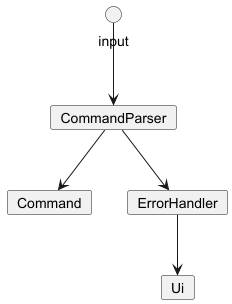

The diagram above was rendered by PlantUML. Its source (embedded in the PNG):
@startuml
'https://plantuml.com/sequence-diagram

hide circle
skinparam classAttributeIconSize 0

card CommandParser

card Command

card Ui

card ErrorHandler

input --> CommandParser
CommandParser --> Command
CommandParser --> ErrorHandler
ErrorHandler -d-> Ui

@enduml